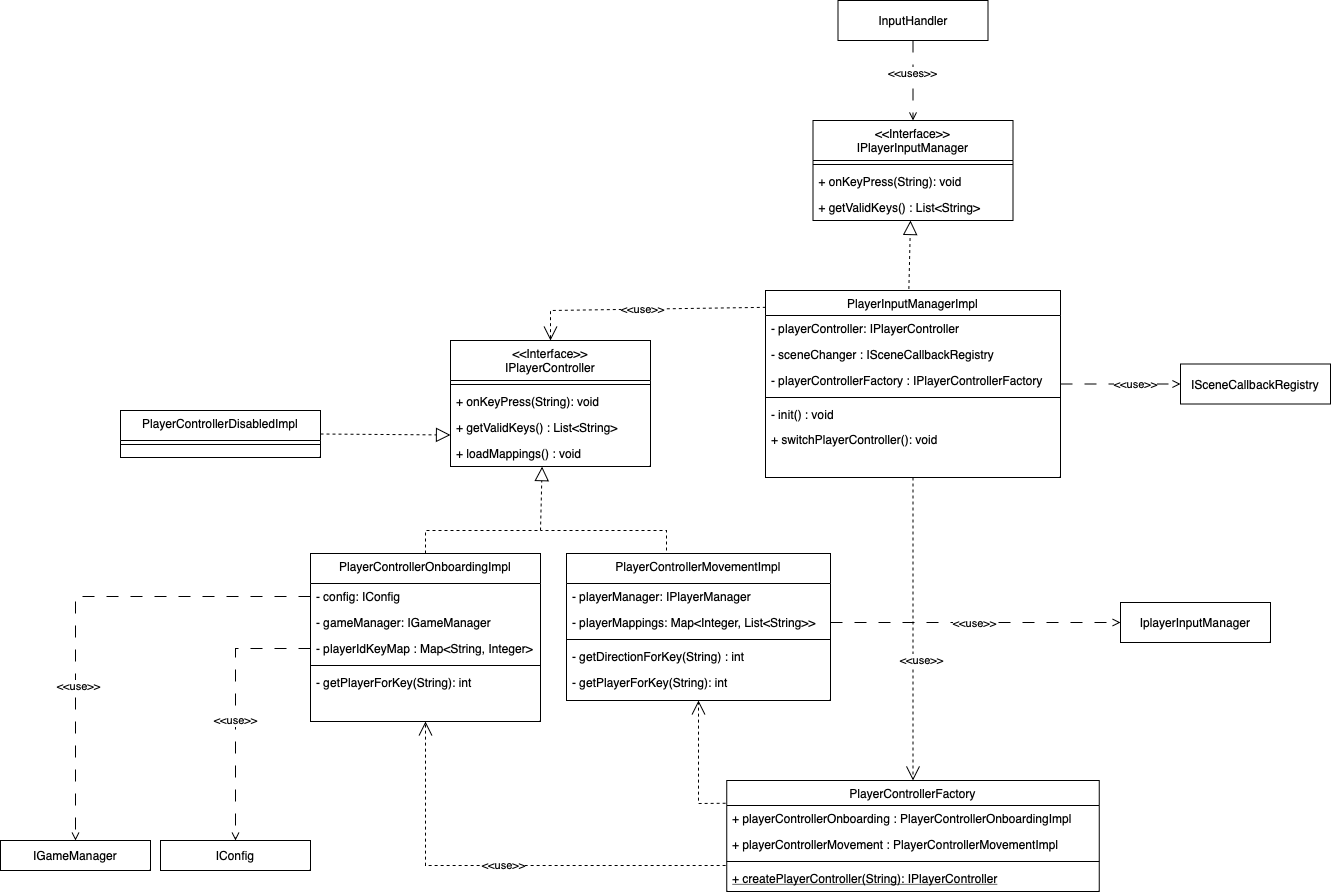

The diagram above was exported from draw.io. Its source (the exported page's mxGraphModel, read from the mxfile embedded in the PNG):
<mxGraphModel dx="2012" dy="1820" grid="1" gridSize="10" guides="1" tooltips="1" connect="1" arrows="1" fold="1" page="1" pageScale="1" pageWidth="827" pageHeight="1169" math="0" shadow="0">
  <root>
    <mxCell id="WIyWlLk6GJQsqaUBKTNV-0" />
    <mxCell id="WIyWlLk6GJQsqaUBKTNV-1" parent="WIyWlLk6GJQsqaUBKTNV-0" />
    <mxCell id="zkfFHV4jXpPFQw0GAbJ--17" value="&lt;&lt;Interface&gt;&gt;&#10;IPlayerController" style="swimlane;fontStyle=0;align=center;verticalAlign=top;childLayout=stackLayout;horizontal=1;startSize=40;horizontalStack=0;resizeParent=1;resizeLast=0;collapsible=1;marginBottom=0;rounded=0;shadow=0;strokeWidth=1;" parent="WIyWlLk6GJQsqaUBKTNV-1" vertex="1">
      <mxGeometry x="220" y="250" width="200" height="126" as="geometry">
        <mxRectangle x="550" y="140" width="160" height="26" as="alternateBounds" />
      </mxGeometry>
    </mxCell>
    <mxCell id="zkfFHV4jXpPFQw0GAbJ--23" value="" style="line;html=1;strokeWidth=1;align=left;verticalAlign=middle;spacingTop=-1;spacingLeft=3;spacingRight=3;rotatable=0;labelPosition=right;points=[];portConstraint=eastwest;" parent="zkfFHV4jXpPFQw0GAbJ--17" vertex="1">
      <mxGeometry y="40" width="200" height="8" as="geometry" />
    </mxCell>
    <mxCell id="zkfFHV4jXpPFQw0GAbJ--25" value="+ onKeyPress(String): void" style="text;align=left;verticalAlign=top;spacingLeft=4;spacingRight=4;overflow=hidden;rotatable=0;points=[[0,0.5],[1,0.5]];portConstraint=eastwest;" parent="zkfFHV4jXpPFQw0GAbJ--17" vertex="1">
      <mxGeometry y="48" width="200" height="26" as="geometry" />
    </mxCell>
    <mxCell id="LmMg1TlkzwkgJandHJm1-1" value="+ getValidKeys() : List&lt;String&gt;" style="text;align=left;verticalAlign=top;spacingLeft=4;spacingRight=4;overflow=hidden;rotatable=0;points=[[0,0.5],[1,0.5]];portConstraint=eastwest;" parent="zkfFHV4jXpPFQw0GAbJ--17" vertex="1">
      <mxGeometry y="74" width="200" height="26" as="geometry" />
    </mxCell>
    <mxCell id="4lrikIDzMhIBBwh0v75v-0" value="+ loadMappings() : void" style="text;align=left;verticalAlign=top;spacingLeft=4;spacingRight=4;overflow=hidden;rotatable=0;points=[[0,0.5],[1,0.5]];portConstraint=eastwest;" parent="zkfFHV4jXpPFQw0GAbJ--17" vertex="1">
      <mxGeometry y="100" width="200" height="26" as="geometry" />
    </mxCell>
    <mxCell id="LmMg1TlkzwkgJandHJm1-3" value="PlayerControllerOnboardingImpl" style="swimlane;fontStyle=0;align=center;verticalAlign=top;childLayout=stackLayout;horizontal=1;startSize=30;horizontalStack=0;resizeParent=1;resizeLast=0;collapsible=1;marginBottom=0;rounded=0;shadow=0;strokeWidth=1;" parent="WIyWlLk6GJQsqaUBKTNV-1" vertex="1">
      <mxGeometry x="80" y="463" width="230" height="168" as="geometry">
        <mxRectangle x="550" y="140" width="160" height="26" as="alternateBounds" />
      </mxGeometry>
    </mxCell>
    <mxCell id="LmMg1TlkzwkgJandHJm1-7" value="- config: IConfig" style="text;align=left;verticalAlign=top;spacingLeft=4;spacingRight=4;overflow=hidden;rotatable=0;points=[[0,0.5],[1,0.5]];portConstraint=eastwest;" parent="LmMg1TlkzwkgJandHJm1-3" vertex="1">
      <mxGeometry y="30" width="230" height="26" as="geometry" />
    </mxCell>
    <mxCell id="LmMg1TlkzwkgJandHJm1-8" value="- gameManager: IGameManager" style="text;align=left;verticalAlign=top;spacingLeft=4;spacingRight=4;overflow=hidden;rotatable=0;points=[[0,0.5],[1,0.5]];portConstraint=eastwest;" parent="LmMg1TlkzwkgJandHJm1-3" vertex="1">
      <mxGeometry y="56" width="230" height="26" as="geometry" />
    </mxCell>
    <mxCell id="LmMg1TlkzwkgJandHJm1-10" value="- playerIdKeyMap : Map&lt;String, Integer&gt;" style="text;align=left;verticalAlign=top;spacingLeft=4;spacingRight=4;overflow=hidden;rotatable=0;points=[[0,0.5],[1,0.5]];portConstraint=eastwest;" parent="LmMg1TlkzwkgJandHJm1-3" vertex="1">
      <mxGeometry y="82" width="230" height="26" as="geometry" />
    </mxCell>
    <mxCell id="LmMg1TlkzwkgJandHJm1-4" value="" style="line;html=1;strokeWidth=1;align=left;verticalAlign=middle;spacingTop=-1;spacingLeft=3;spacingRight=3;rotatable=0;labelPosition=right;points=[];portConstraint=eastwest;" parent="LmMg1TlkzwkgJandHJm1-3" vertex="1">
      <mxGeometry y="108" width="230" height="8" as="geometry" />
    </mxCell>
    <mxCell id="LmMg1TlkzwkgJandHJm1-6" value="- getPlayerForKey(String): int" style="text;align=left;verticalAlign=top;spacingLeft=4;spacingRight=4;overflow=hidden;rotatable=0;points=[[0,0.5],[1,0.5]];portConstraint=eastwest;" parent="LmMg1TlkzwkgJandHJm1-3" vertex="1">
      <mxGeometry y="116" width="230" height="26" as="geometry" />
    </mxCell>
    <mxCell id="LmMg1TlkzwkgJandHJm1-11" value="" style="endArrow=block;dashed=1;endFill=0;endSize=12;html=1;rounded=0;exitX=0.5;exitY=0;exitDx=0;exitDy=0;entryX=0.458;entryY=1.005;entryDx=0;entryDy=0;entryPerimeter=0;" parent="WIyWlLk6GJQsqaUBKTNV-1" source="LmMg1TlkzwkgJandHJm1-3" target="4lrikIDzMhIBBwh0v75v-0" edge="1">
      <mxGeometry width="160" relative="1" as="geometry">
        <mxPoint x="-144" y="460" as="sourcePoint" />
        <mxPoint x="16" y="460" as="targetPoint" />
        <Array as="points">
          <mxPoint x="195" y="440" />
          <mxPoint x="310" y="440" />
        </Array>
      </mxGeometry>
    </mxCell>
    <mxCell id="LmMg1TlkzwkgJandHJm1-12" value="&lt;&lt;Interface&gt;&gt;&#10;IPlayerInputManager&#10;" style="swimlane;fontStyle=0;align=center;verticalAlign=top;childLayout=stackLayout;horizontal=1;startSize=40;horizontalStack=0;resizeParent=1;resizeLast=0;collapsible=1;marginBottom=0;rounded=0;shadow=0;strokeWidth=1;" parent="WIyWlLk6GJQsqaUBKTNV-1" vertex="1">
      <mxGeometry x="582.5" y="30" width="200" height="100" as="geometry">
        <mxRectangle x="550" y="140" width="160" height="26" as="alternateBounds" />
      </mxGeometry>
    </mxCell>
    <mxCell id="LmMg1TlkzwkgJandHJm1-13" value="" style="line;html=1;strokeWidth=1;align=left;verticalAlign=middle;spacingTop=-1;spacingLeft=3;spacingRight=3;rotatable=0;labelPosition=right;points=[];portConstraint=eastwest;" parent="LmMg1TlkzwkgJandHJm1-12" vertex="1">
      <mxGeometry y="40" width="200" height="8" as="geometry" />
    </mxCell>
    <mxCell id="LmMg1TlkzwkgJandHJm1-14" value="+ onKeyPress(String): void" style="text;align=left;verticalAlign=top;spacingLeft=4;spacingRight=4;overflow=hidden;rotatable=0;points=[[0,0.5],[1,0.5]];portConstraint=eastwest;" parent="LmMg1TlkzwkgJandHJm1-12" vertex="1">
      <mxGeometry y="48" width="200" height="26" as="geometry" />
    </mxCell>
    <mxCell id="4lrikIDzMhIBBwh0v75v-1" value="+ getValidKeys() : List&lt;String&gt;" style="text;align=left;verticalAlign=top;spacingLeft=4;spacingRight=4;overflow=hidden;rotatable=0;points=[[0,0.5],[1,0.5]];portConstraint=eastwest;" parent="LmMg1TlkzwkgJandHJm1-12" vertex="1">
      <mxGeometry y="74" width="200" height="26" as="geometry" />
    </mxCell>
    <mxCell id="LmMg1TlkzwkgJandHJm1-16" value="PlayerControllerMovementImpl" style="swimlane;fontStyle=0;align=center;verticalAlign=top;childLayout=stackLayout;horizontal=1;startSize=30;horizontalStack=0;resizeParent=1;resizeLast=0;collapsible=1;marginBottom=0;rounded=0;shadow=0;strokeWidth=1;" parent="WIyWlLk6GJQsqaUBKTNV-1" vertex="1">
      <mxGeometry x="336" y="463" width="264" height="147" as="geometry">
        <mxRectangle x="550" y="140" width="160" height="26" as="alternateBounds" />
      </mxGeometry>
    </mxCell>
    <mxCell id="LmMg1TlkzwkgJandHJm1-22" value="- playerManager: IPlayerManager" style="text;align=left;verticalAlign=top;spacingLeft=4;spacingRight=4;overflow=hidden;rotatable=0;points=[[0,0.5],[1,0.5]];portConstraint=eastwest;" parent="LmMg1TlkzwkgJandHJm1-16" vertex="1">
      <mxGeometry y="30" width="264" height="26" as="geometry" />
    </mxCell>
    <mxCell id="LmMg1TlkzwkgJandHJm1-30" value="- playerMappings: Map&lt;Integer, List&lt;String&gt;&gt;" style="text;align=left;verticalAlign=top;spacingLeft=4;spacingRight=4;overflow=hidden;rotatable=0;points=[[0,0.5],[1,0.5]];portConstraint=eastwest;" parent="LmMg1TlkzwkgJandHJm1-16" vertex="1">
      <mxGeometry y="56" width="264" height="26" as="geometry" />
    </mxCell>
    <mxCell id="LmMg1TlkzwkgJandHJm1-17" value="" style="line;html=1;strokeWidth=1;align=left;verticalAlign=middle;spacingTop=-1;spacingLeft=3;spacingRight=3;rotatable=0;labelPosition=right;points=[];portConstraint=eastwest;" parent="LmMg1TlkzwkgJandHJm1-16" vertex="1">
      <mxGeometry y="82" width="264" height="8" as="geometry" />
    </mxCell>
    <mxCell id="LmMg1TlkzwkgJandHJm1-19" value="- getDirectionForKey(String) : int" style="text;align=left;verticalAlign=top;spacingLeft=4;spacingRight=4;overflow=hidden;rotatable=0;points=[[0,0.5],[1,0.5]];portConstraint=eastwest;" parent="LmMg1TlkzwkgJandHJm1-16" vertex="1">
      <mxGeometry y="90" width="264" height="26" as="geometry" />
    </mxCell>
    <mxCell id="LmMg1TlkzwkgJandHJm1-29" value="- getPlayerForKey(String): int" style="text;align=left;verticalAlign=top;spacingLeft=4;spacingRight=4;overflow=hidden;rotatable=0;points=[[0,0.5],[1,0.5]];portConstraint=eastwest;" parent="LmMg1TlkzwkgJandHJm1-16" vertex="1">
      <mxGeometry y="116" width="264" height="26" as="geometry" />
    </mxCell>
    <mxCell id="LmMg1TlkzwkgJandHJm1-32" value="" style="endArrow=none;dashed=1;html=1;rounded=0;" parent="WIyWlLk6GJQsqaUBKTNV-1" edge="1">
      <mxGeometry width="50" height="50" relative="1" as="geometry">
        <mxPoint x="436" y="460" as="sourcePoint" />
        <mxPoint x="310" y="440" as="targetPoint" />
        <Array as="points">
          <mxPoint x="436" y="440" />
        </Array>
      </mxGeometry>
    </mxCell>
    <mxCell id="dy_EmYeQXkkDxnT6ZNUN-1" style="edgeStyle=orthogonalEdgeStyle;rounded=0;orthogonalLoop=1;jettySize=auto;html=1;entryX=0;entryY=0.5;entryDx=0;entryDy=0;dashed=1;dashPattern=12 12;endArrow=open;endFill=0;" edge="1" parent="WIyWlLk6GJQsqaUBKTNV-1" source="LmMg1TlkzwkgJandHJm1-34" target="dy_EmYeQXkkDxnT6ZNUN-0">
      <mxGeometry relative="1" as="geometry" />
    </mxCell>
    <mxCell id="dy_EmYeQXkkDxnT6ZNUN-2" value="&amp;lt;&amp;lt;use&amp;gt;&amp;gt;" style="edgeLabel;html=1;align=center;verticalAlign=middle;resizable=0;points=[];" vertex="1" connectable="0" parent="dy_EmYeQXkkDxnT6ZNUN-1">
      <mxGeometry x="0.2266" relative="1" as="geometry">
        <mxPoint as="offset" />
      </mxGeometry>
    </mxCell>
    <mxCell id="LmMg1TlkzwkgJandHJm1-34" value="PlayerInputManagerImpl" style="swimlane;fontStyle=0;align=center;verticalAlign=top;childLayout=stackLayout;horizontal=1;startSize=25;horizontalStack=0;resizeParent=1;resizeLast=0;collapsible=1;marginBottom=0;rounded=0;shadow=0;strokeWidth=1;" parent="WIyWlLk6GJQsqaUBKTNV-1" vertex="1">
      <mxGeometry x="535" y="200" width="295" height="187" as="geometry">
        <mxRectangle x="550" y="140" width="160" height="26" as="alternateBounds" />
      </mxGeometry>
    </mxCell>
    <mxCell id="LmMg1TlkzwkgJandHJm1-37" value="- playerController: IPlayerController" style="text;align=left;verticalAlign=top;spacingLeft=4;spacingRight=4;overflow=hidden;rotatable=0;points=[[0,0.5],[1,0.5]];portConstraint=eastwest;" parent="LmMg1TlkzwkgJandHJm1-34" vertex="1">
      <mxGeometry y="25" width="295" height="26" as="geometry" />
    </mxCell>
    <mxCell id="LmMg1TlkzwkgJandHJm1-38" value="- sceneChanger : ISceneCallbackRegistry" style="text;align=left;verticalAlign=top;spacingLeft=4;spacingRight=4;overflow=hidden;rotatable=0;points=[[0,0.5],[1,0.5]];portConstraint=eastwest;" parent="LmMg1TlkzwkgJandHJm1-34" vertex="1">
      <mxGeometry y="51" width="295" height="26" as="geometry" />
    </mxCell>
    <mxCell id="4lrikIDzMhIBBwh0v75v-4" value="- playerControllerFactory : IPlayerControllerFactory" style="text;align=left;verticalAlign=top;spacingLeft=4;spacingRight=4;overflow=hidden;rotatable=0;points=[[0,0.5],[1,0.5]];portConstraint=eastwest;" parent="LmMg1TlkzwkgJandHJm1-34" vertex="1">
      <mxGeometry y="77" width="295" height="26" as="geometry" />
    </mxCell>
    <mxCell id="LmMg1TlkzwkgJandHJm1-35" value="" style="line;html=1;strokeWidth=1;align=left;verticalAlign=middle;spacingTop=-1;spacingLeft=3;spacingRight=3;rotatable=0;labelPosition=right;points=[];portConstraint=eastwest;" parent="LmMg1TlkzwkgJandHJm1-34" vertex="1">
      <mxGeometry y="103" width="295" height="8" as="geometry" />
    </mxCell>
    <mxCell id="4lrikIDzMhIBBwh0v75v-5" value="- init() : void" style="text;align=left;verticalAlign=top;spacingLeft=4;spacingRight=4;overflow=hidden;rotatable=0;points=[[0,0.5],[1,0.5]];portConstraint=eastwest;" parent="LmMg1TlkzwkgJandHJm1-34" vertex="1">
      <mxGeometry y="111" width="295" height="25" as="geometry" />
    </mxCell>
    <mxCell id="LmMg1TlkzwkgJandHJm1-55" value="+ switchPlayerController(): void" style="text;align=left;verticalAlign=top;spacingLeft=4;spacingRight=4;overflow=hidden;rotatable=0;points=[[0,0.5],[1,0.5]];portConstraint=eastwest;" parent="LmMg1TlkzwkgJandHJm1-34" vertex="1">
      <mxGeometry y="136" width="295" height="25" as="geometry" />
    </mxCell>
    <mxCell id="LmMg1TlkzwkgJandHJm1-39" value="PlayerControllerFactory" style="swimlane;fontStyle=0;align=center;verticalAlign=top;childLayout=stackLayout;horizontal=1;startSize=25;horizontalStack=0;resizeParent=1;resizeLast=0;collapsible=1;marginBottom=0;rounded=0;shadow=0;strokeWidth=1;" parent="WIyWlLk6GJQsqaUBKTNV-1" vertex="1">
      <mxGeometry x="496.25" y="690" width="372.5" height="111" as="geometry">
        <mxRectangle x="550" y="140" width="160" height="26" as="alternateBounds" />
      </mxGeometry>
    </mxCell>
    <mxCell id="4lrikIDzMhIBBwh0v75v-27" value="+ playerControllerOnboarding : PlayerControllerOnboardingImpl" style="text;align=left;verticalAlign=top;spacingLeft=4;spacingRight=4;overflow=hidden;rotatable=0;points=[[0,0.5],[1,0.5]];portConstraint=eastwest;fontStyle=0" parent="LmMg1TlkzwkgJandHJm1-39" vertex="1">
      <mxGeometry y="25" width="372.5" height="26" as="geometry" />
    </mxCell>
    <mxCell id="4lrikIDzMhIBBwh0v75v-28" value="+ playerControllerMovement : PlayerControllerMovementImpl" style="text;align=left;verticalAlign=top;spacingLeft=4;spacingRight=4;overflow=hidden;rotatable=0;points=[[0,0.5],[1,0.5]];portConstraint=eastwest;fontStyle=0" parent="LmMg1TlkzwkgJandHJm1-39" vertex="1">
      <mxGeometry y="51" width="372.5" height="26" as="geometry" />
    </mxCell>
    <mxCell id="LmMg1TlkzwkgJandHJm1-42" value="" style="line;html=1;strokeWidth=1;align=left;verticalAlign=middle;spacingTop=-1;spacingLeft=3;spacingRight=3;rotatable=0;labelPosition=right;points=[];portConstraint=eastwest;" parent="LmMg1TlkzwkgJandHJm1-39" vertex="1">
      <mxGeometry y="77" width="372.5" height="8" as="geometry" />
    </mxCell>
    <mxCell id="LmMg1TlkzwkgJandHJm1-43" value="+ createPlayerController(String): IPlayerController" style="text;align=left;verticalAlign=top;spacingLeft=4;spacingRight=4;overflow=hidden;rotatable=0;points=[[0,0.5],[1,0.5]];portConstraint=eastwest;fontStyle=4" parent="LmMg1TlkzwkgJandHJm1-39" vertex="1">
      <mxGeometry y="85" width="372.5" height="26" as="geometry" />
    </mxCell>
    <mxCell id="LmMg1TlkzwkgJandHJm1-45" value="&amp;lt;&amp;lt;use&amp;gt;&amp;gt;" style="endArrow=open;endSize=12;dashed=1;html=1;rounded=0;exitX=-0.003;exitY=0;exitDx=0;exitDy=0;exitPerimeter=0;entryX=0.5;entryY=1;entryDx=0;entryDy=0;" parent="WIyWlLk6GJQsqaUBKTNV-1" source="LmMg1TlkzwkgJandHJm1-43" target="LmMg1TlkzwkgJandHJm1-3" edge="1">
      <mxGeometry width="160" relative="1" as="geometry">
        <mxPoint x="680" y="500" as="sourcePoint" />
        <mxPoint x="840" y="500" as="targetPoint" />
        <Array as="points">
          <mxPoint x="195" y="775" />
        </Array>
      </mxGeometry>
    </mxCell>
    <mxCell id="LmMg1TlkzwkgJandHJm1-48" value="" style="endArrow=open;endSize=12;dashed=1;html=1;rounded=0;entryX=0.5;entryY=1;entryDx=0;entryDy=0;exitX=-0.003;exitY=0.205;exitDx=0;exitDy=0;exitPerimeter=0;" parent="WIyWlLk6GJQsqaUBKTNV-1" source="LmMg1TlkzwkgJandHJm1-39" target="LmMg1TlkzwkgJandHJm1-16" edge="1">
      <mxGeometry width="160" relative="1" as="geometry">
        <mxPoint x="430" y="673" as="sourcePoint" />
        <mxPoint x="177" y="641.988" as="targetPoint" />
        <Array as="points">
          <mxPoint x="468" y="713" />
        </Array>
      </mxGeometry>
    </mxCell>
    <mxCell id="LmMg1TlkzwkgJandHJm1-50" value="&amp;lt;&amp;lt;use&amp;gt;&amp;gt;" style="endArrow=open;endSize=12;dashed=1;html=1;rounded=0;exitX=0.001;exitY=0.099;exitDx=0;exitDy=0;exitPerimeter=0;entryX=0.5;entryY=0;entryDx=0;entryDy=0;" parent="WIyWlLk6GJQsqaUBKTNV-1" edge="1">
      <mxGeometry width="160" relative="1" as="geometry">
        <mxPoint x="535.2950000000001" y="216.82999999999993" as="sourcePoint" />
        <mxPoint x="320" y="250" as="targetPoint" />
        <Array as="points">
          <mxPoint x="320" y="220" />
        </Array>
      </mxGeometry>
    </mxCell>
    <mxCell id="LmMg1TlkzwkgJandHJm1-52" value="&amp;lt;&amp;lt;use&amp;gt;&amp;gt;" style="endArrow=open;endSize=12;dashed=1;html=1;rounded=0;entryX=0.5;entryY=0;entryDx=0;entryDy=0;exitX=0.5;exitY=1;exitDx=0;exitDy=0;" parent="WIyWlLk6GJQsqaUBKTNV-1" source="LmMg1TlkzwkgJandHJm1-34" target="LmMg1TlkzwkgJandHJm1-39" edge="1">
      <mxGeometry x="0.2079" y="8" width="160" relative="1" as="geometry">
        <mxPoint x="680" y="390" as="sourcePoint" />
        <mxPoint x="1050" y="380" as="targetPoint" />
        <mxPoint as="offset" />
      </mxGeometry>
    </mxCell>
    <mxCell id="LmMg1TlkzwkgJandHJm1-53" value="" style="endArrow=block;dashed=1;endFill=0;endSize=12;html=1;rounded=0;exitX=0.486;exitY=-0.008;exitDx=0;exitDy=0;exitPerimeter=0;" parent="WIyWlLk6GJQsqaUBKTNV-1" source="LmMg1TlkzwkgJandHJm1-34" edge="1">
      <mxGeometry width="160" relative="1" as="geometry">
        <mxPoint x="820" y="170" as="sourcePoint" />
        <mxPoint x="680" y="130" as="targetPoint" />
      </mxGeometry>
    </mxCell>
    <mxCell id="4lrikIDzMhIBBwh0v75v-6" value="PlayerControllerDisabledImpl" style="swimlane;fontStyle=0;align=center;verticalAlign=top;childLayout=stackLayout;horizontal=1;startSize=30;horizontalStack=0;resizeParent=1;resizeLast=0;collapsible=1;marginBottom=0;rounded=0;shadow=0;strokeWidth=1;" parent="WIyWlLk6GJQsqaUBKTNV-1" vertex="1">
      <mxGeometry x="-110" y="320" width="200" height="47" as="geometry">
        <mxRectangle x="550" y="140" width="160" height="26" as="alternateBounds" />
      </mxGeometry>
    </mxCell>
    <mxCell id="4lrikIDzMhIBBwh0v75v-10" value="" style="line;html=1;strokeWidth=1;align=left;verticalAlign=middle;spacingTop=-1;spacingLeft=3;spacingRight=3;rotatable=0;labelPosition=right;points=[];portConstraint=eastwest;" parent="4lrikIDzMhIBBwh0v75v-6" vertex="1">
      <mxGeometry y="30" width="200" height="8" as="geometry" />
    </mxCell>
    <mxCell id="4lrikIDzMhIBBwh0v75v-13" value="" style="endArrow=block;dashed=1;endFill=0;endSize=12;html=1;rounded=0;exitX=1;exitY=0.5;exitDx=0;exitDy=0;entryX=0;entryY=0.75;entryDx=0;entryDy=0;" parent="WIyWlLk6GJQsqaUBKTNV-1" source="4lrikIDzMhIBBwh0v75v-6" target="zkfFHV4jXpPFQw0GAbJ--17" edge="1">
      <mxGeometry width="160" relative="1" as="geometry">
        <mxPoint x="190" y="473" as="sourcePoint" />
        <mxPoint x="310" y="420" as="targetPoint" />
        <Array as="points" />
      </mxGeometry>
    </mxCell>
    <mxCell id="dy_EmYeQXkkDxnT6ZNUN-0" value="ISceneCallbackRegistry" style="rounded=0;whiteSpace=wrap;html=1;" vertex="1" parent="WIyWlLk6GJQsqaUBKTNV-1">
      <mxGeometry x="950" y="273.5" width="150" height="40" as="geometry" />
    </mxCell>
    <mxCell id="dy_EmYeQXkkDxnT6ZNUN-3" value="IplayerInputManager" style="rounded=0;whiteSpace=wrap;html=1;" vertex="1" parent="WIyWlLk6GJQsqaUBKTNV-1">
      <mxGeometry x="890" y="512" width="150" height="40" as="geometry" />
    </mxCell>
    <mxCell id="dy_EmYeQXkkDxnT6ZNUN-4" style="edgeStyle=orthogonalEdgeStyle;rounded=0;orthogonalLoop=1;jettySize=auto;html=1;dashed=1;dashPattern=12 12;endArrow=open;endFill=0;" edge="1" parent="WIyWlLk6GJQsqaUBKTNV-1" source="LmMg1TlkzwkgJandHJm1-30" target="dy_EmYeQXkkDxnT6ZNUN-3">
      <mxGeometry relative="1" as="geometry" />
    </mxCell>
    <mxCell id="dy_EmYeQXkkDxnT6ZNUN-5" value="&amp;lt;&amp;lt;use&amp;gt;&amp;gt;" style="edgeLabel;html=1;align=center;verticalAlign=middle;resizable=0;points=[];" vertex="1" connectable="0" parent="dy_EmYeQXkkDxnT6ZNUN-4">
      <mxGeometry x="-0.0115" relative="1" as="geometry">
        <mxPoint as="offset" />
      </mxGeometry>
    </mxCell>
    <mxCell id="dy_EmYeQXkkDxnT6ZNUN-6" value="IGameManager" style="rounded=0;whiteSpace=wrap;html=1;" vertex="1" parent="WIyWlLk6GJQsqaUBKTNV-1">
      <mxGeometry x="-230" y="750" width="150" height="30" as="geometry" />
    </mxCell>
    <mxCell id="dy_EmYeQXkkDxnT6ZNUN-7" value="IConfig" style="rounded=0;whiteSpace=wrap;html=1;" vertex="1" parent="WIyWlLk6GJQsqaUBKTNV-1">
      <mxGeometry x="-70" y="750" width="150" height="30" as="geometry" />
    </mxCell>
    <mxCell id="dy_EmYeQXkkDxnT6ZNUN-8" style="edgeStyle=orthogonalEdgeStyle;rounded=0;orthogonalLoop=1;jettySize=auto;html=1;entryX=0.5;entryY=0;entryDx=0;entryDy=0;dashed=1;dashPattern=12 12;endArrow=open;endFill=0;" edge="1" parent="WIyWlLk6GJQsqaUBKTNV-1" source="LmMg1TlkzwkgJandHJm1-7" target="dy_EmYeQXkkDxnT6ZNUN-6">
      <mxGeometry relative="1" as="geometry" />
    </mxCell>
    <mxCell id="dy_EmYeQXkkDxnT6ZNUN-11" value="&amp;lt;&amp;lt;use&amp;gt;&amp;gt;" style="edgeLabel;html=1;align=center;verticalAlign=middle;resizable=0;points=[];" vertex="1" connectable="0" parent="dy_EmYeQXkkDxnT6ZNUN-8">
      <mxGeometry x="0.3542" y="2" relative="1" as="geometry">
        <mxPoint as="offset" />
      </mxGeometry>
    </mxCell>
    <mxCell id="dy_EmYeQXkkDxnT6ZNUN-9" style="edgeStyle=orthogonalEdgeStyle;rounded=0;orthogonalLoop=1;jettySize=auto;html=1;entryX=0.5;entryY=0;entryDx=0;entryDy=0;dashed=1;dashPattern=12 12;endArrow=open;endFill=0;" edge="1" parent="WIyWlLk6GJQsqaUBKTNV-1" source="LmMg1TlkzwkgJandHJm1-10" target="dy_EmYeQXkkDxnT6ZNUN-7">
      <mxGeometry relative="1" as="geometry" />
    </mxCell>
    <mxCell id="dy_EmYeQXkkDxnT6ZNUN-10" value="&amp;lt;&amp;lt;use&amp;gt;&amp;gt;" style="edgeLabel;html=1;align=center;verticalAlign=middle;resizable=0;points=[];" vertex="1" connectable="0" parent="dy_EmYeQXkkDxnT6ZNUN-9">
      <mxGeometry x="0.0911" y="-1" relative="1" as="geometry">
        <mxPoint as="offset" />
      </mxGeometry>
    </mxCell>
    <mxCell id="dy_EmYeQXkkDxnT6ZNUN-13" style="edgeStyle=orthogonalEdgeStyle;rounded=0;orthogonalLoop=1;jettySize=auto;html=1;entryX=0.5;entryY=0;entryDx=0;entryDy=0;dashed=1;dashPattern=12 12;endArrow=open;endFill=0;" edge="1" parent="WIyWlLk6GJQsqaUBKTNV-1" source="dy_EmYeQXkkDxnT6ZNUN-12" target="LmMg1TlkzwkgJandHJm1-12">
      <mxGeometry relative="1" as="geometry" />
    </mxCell>
    <mxCell id="dy_EmYeQXkkDxnT6ZNUN-14" value="&amp;lt;&amp;lt;uses&amp;gt;&amp;gt;" style="edgeLabel;html=1;align=center;verticalAlign=middle;resizable=0;points=[];" vertex="1" connectable="0" parent="dy_EmYeQXkkDxnT6ZNUN-13">
      <mxGeometry x="-0.2071" y="-1" relative="1" as="geometry">
        <mxPoint as="offset" />
      </mxGeometry>
    </mxCell>
    <mxCell id="dy_EmYeQXkkDxnT6ZNUN-12" value="InputHandler" style="rounded=0;whiteSpace=wrap;html=1;" vertex="1" parent="WIyWlLk6GJQsqaUBKTNV-1">
      <mxGeometry x="607.5" y="-90" width="150" height="40" as="geometry" />
    </mxCell>
  </root>
</mxGraphModel>